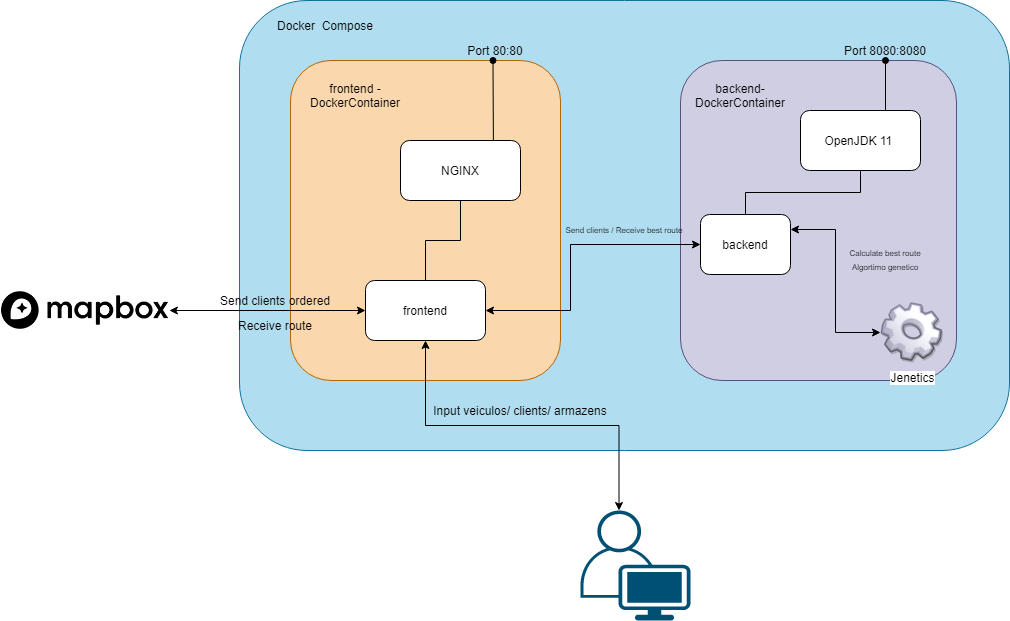

The diagram above was exported from draw.io. Its source (the exported page's mxGraphModel, read from the mxfile embedded in the PNG):
<mxGraphModel dx="2249" dy="772" grid="1" gridSize="10" guides="1" tooltips="1" connect="1" arrows="1" fold="1" page="1" pageScale="1" pageWidth="827" pageHeight="1169" math="0" shadow="0">
  <root>
    <mxCell id="0" />
    <mxCell id="1" parent="0" />
    <mxCell id="98zS-9yS3obFKtd0jKPp-1" value="" style="rounded=1;whiteSpace=wrap;html=1;fillColor=#b1ddf0;strokeColor=#10739e;align=left;" parent="1" vertex="1">
      <mxGeometry x="29" y="270" width="770" height="450" as="geometry" />
    </mxCell>
    <mxCell id="98zS-9yS3obFKtd0jKPp-2" value="Docker&amp;nbsp; Compose" style="text;html=1;strokeColor=none;fillColor=none;align=center;verticalAlign=middle;whiteSpace=wrap;rounded=0;" parent="1" vertex="1">
      <mxGeometry x="60" y="270" width="110" height="50" as="geometry" />
    </mxCell>
    <mxCell id="98zS-9yS3obFKtd0jKPp-3" value="" style="points=[[0.35,0,0],[0.98,0.51,0],[1,0.71,0],[0.67,1,0],[0,0.795,0],[0,0.65,0]];verticalLabelPosition=bottom;html=1;verticalAlign=top;aspect=fixed;align=center;pointerEvents=1;shape=mxgraph.cisco19.user;fillColor=#005073;strokeColor=none;" parent="1" vertex="1">
      <mxGeometry x="370" y="780" width="110" height="110" as="geometry" />
    </mxCell>
    <mxCell id="98zS-9yS3obFKtd0jKPp-4" value="" style="rounded=1;whiteSpace=wrap;html=1;fillColor=#fad7ac;strokeColor=#b46504;" parent="1" vertex="1">
      <mxGeometry x="80" y="330" width="270" height="320" as="geometry" />
    </mxCell>
    <mxCell id="98zS-9yS3obFKtd0jKPp-5" value="" style="rounded=1;whiteSpace=wrap;html=1;fillColor=#d0cee2;strokeColor=#56517e;" parent="1" vertex="1">
      <mxGeometry x="470" y="330" width="276" height="320" as="geometry" />
    </mxCell>
    <mxCell id="98zS-9yS3obFKtd0jKPp-6" value="frontend - DockerContainer" style="text;html=1;strokeColor=none;fillColor=none;align=center;verticalAlign=middle;whiteSpace=wrap;rounded=0;" parent="1" vertex="1">
      <mxGeometry x="90" y="340" width="110" height="50" as="geometry" />
    </mxCell>
    <mxCell id="98zS-9yS3obFKtd0jKPp-7" value="backend- DockerContainer" style="text;html=1;strokeColor=none;fillColor=none;align=center;verticalAlign=middle;whiteSpace=wrap;rounded=0;" parent="1" vertex="1">
      <mxGeometry x="480" y="340" width="100" height="50" as="geometry" />
    </mxCell>
    <mxCell id="98zS-9yS3obFKtd0jKPp-10" style="edgeStyle=orthogonalEdgeStyle;rounded=0;orthogonalLoop=1;jettySize=auto;html=1;entryX=0.75;entryY=0;entryDx=0;entryDy=0;exitX=0.75;exitY=0;exitDx=0;exitDy=0;endArrow=oval;endFill=1;" parent="1" source="98zS-9yS3obFKtd0jKPp-9" target="98zS-9yS3obFKtd0jKPp-4" edge="1">
      <mxGeometry relative="1" as="geometry">
        <Array as="points">
          <mxPoint x="283" y="430" />
          <mxPoint x="283" y="400" />
        </Array>
      </mxGeometry>
    </mxCell>
    <mxCell id="98zS-9yS3obFKtd0jKPp-16" style="edgeStyle=orthogonalEdgeStyle;rounded=0;orthogonalLoop=1;jettySize=auto;html=1;exitX=0.5;exitY=1;exitDx=0;exitDy=0;entryX=0.5;entryY=0;entryDx=0;entryDy=0;endArrow=none;endFill=0;" parent="1" source="98zS-9yS3obFKtd0jKPp-9" target="98zS-9yS3obFKtd0jKPp-15" edge="1">
      <mxGeometry relative="1" as="geometry" />
    </mxCell>
    <mxCell id="98zS-9yS3obFKtd0jKPp-9" value="NGINX" style="rounded=1;whiteSpace=wrap;html=1;" parent="1" vertex="1">
      <mxGeometry x="190" y="410" width="120" height="60" as="geometry" />
    </mxCell>
    <mxCell id="98zS-9yS3obFKtd0jKPp-11" value="Port 80:80" style="text;html=1;strokeColor=none;fillColor=none;align=center;verticalAlign=middle;whiteSpace=wrap;rounded=0;" parent="1" vertex="1">
      <mxGeometry x="250" y="310" width="70" height="20" as="geometry" />
    </mxCell>
    <mxCell id="98zS-9yS3obFKtd0jKPp-12" value="Port 8080:8080" style="text;html=1;strokeColor=none;fillColor=none;align=center;verticalAlign=middle;whiteSpace=wrap;rounded=0;" parent="1" vertex="1">
      <mxGeometry x="630" y="310" width="90" height="20" as="geometry" />
    </mxCell>
    <mxCell id="98zS-9yS3obFKtd0jKPp-14" style="edgeStyle=orthogonalEdgeStyle;rounded=0;orthogonalLoop=1;jettySize=auto;html=1;exitX=0.75;exitY=0;exitDx=0;exitDy=0;entryX=0.5;entryY=1;entryDx=0;entryDy=0;endArrow=oval;endFill=1;" parent="1" source="98zS-9yS3obFKtd0jKPp-13" target="98zS-9yS3obFKtd0jKPp-12" edge="1">
      <mxGeometry relative="1" as="geometry">
        <Array as="points">
          <mxPoint x="675" y="400" />
        </Array>
      </mxGeometry>
    </mxCell>
    <mxCell id="98zS-9yS3obFKtd0jKPp-18" style="edgeStyle=orthogonalEdgeStyle;rounded=0;orthogonalLoop=1;jettySize=auto;html=1;exitX=0.5;exitY=1;exitDx=0;exitDy=0;entryX=0.5;entryY=0;entryDx=0;entryDy=0;endArrow=none;endFill=0;" parent="1" source="98zS-9yS3obFKtd0jKPp-13" target="98zS-9yS3obFKtd0jKPp-17" edge="1">
      <mxGeometry relative="1" as="geometry" />
    </mxCell>
    <mxCell id="98zS-9yS3obFKtd0jKPp-13" value="OpenJDK 11&amp;nbsp;" style="rounded=1;whiteSpace=wrap;html=1;" parent="1" vertex="1">
      <mxGeometry x="590" y="380" width="120" height="60" as="geometry" />
    </mxCell>
    <mxCell id="98zS-9yS3obFKtd0jKPp-34" style="edgeStyle=orthogonalEdgeStyle;rounded=0;orthogonalLoop=1;jettySize=auto;html=1;entryX=0;entryY=0.5;entryDx=0;entryDy=0;startArrow=classic;startFill=1;endArrow=classic;endFill=1;" parent="1" source="98zS-9yS3obFKtd0jKPp-15" target="98zS-9yS3obFKtd0jKPp-17" edge="1">
      <mxGeometry relative="1" as="geometry">
        <Array as="points">
          <mxPoint x="360" y="580" />
          <mxPoint x="360" y="514" />
        </Array>
      </mxGeometry>
    </mxCell>
    <mxCell id="05j4RLRfSi8Wx5hE7LUY-2" style="edgeStyle=orthogonalEdgeStyle;rounded=0;orthogonalLoop=1;jettySize=auto;html=1;exitX=0;exitY=0.5;exitDx=0;exitDy=0;entryX=1;entryY=0.5;entryDx=0;entryDy=0;startArrow=classic;startFill=1;" edge="1" parent="1" source="98zS-9yS3obFKtd0jKPp-15" target="05j4RLRfSi8Wx5hE7LUY-1">
      <mxGeometry relative="1" as="geometry" />
    </mxCell>
    <mxCell id="98zS-9yS3obFKtd0jKPp-15" value="frontend" style="rounded=1;whiteSpace=wrap;html=1;" parent="1" vertex="1">
      <mxGeometry x="155" y="550" width="120" height="60" as="geometry" />
    </mxCell>
    <mxCell id="98zS-9yS3obFKtd0jKPp-26" style="edgeStyle=orthogonalEdgeStyle;rounded=0;orthogonalLoop=1;jettySize=auto;html=1;exitX=1;exitY=0.25;exitDx=0;exitDy=0;entryX=0;entryY=0.5;entryDx=0;entryDy=0;startArrow=classic;startFill=1;endArrow=classic;endFill=1;" parent="1" source="98zS-9yS3obFKtd0jKPp-17" target="98zS-9yS3obFKtd0jKPp-23" edge="1">
      <mxGeometry relative="1" as="geometry" />
    </mxCell>
    <mxCell id="98zS-9yS3obFKtd0jKPp-17" value="backend" style="rounded=1;whiteSpace=wrap;html=1;" parent="1" vertex="1">
      <mxGeometry x="490" y="484" width="90" height="60" as="geometry" />
    </mxCell>
    <mxCell id="98zS-9yS3obFKtd0jKPp-20" style="edgeStyle=orthogonalEdgeStyle;rounded=0;orthogonalLoop=1;jettySize=auto;html=1;exitX=0.35;exitY=0;exitDx=0;exitDy=0;exitPerimeter=0;entryX=0.5;entryY=1;entryDx=0;entryDy=0;endArrow=classic;endFill=1;startArrow=classic;startFill=1;" parent="1" source="98zS-9yS3obFKtd0jKPp-3" target="98zS-9yS3obFKtd0jKPp-15" edge="1">
      <mxGeometry relative="1" as="geometry" />
    </mxCell>
    <mxCell id="98zS-9yS3obFKtd0jKPp-21" value="Input veiculos/ clients/ armazens" style="text;html=1;strokeColor=none;fillColor=none;align=center;verticalAlign=middle;whiteSpace=wrap;rounded=0;" parent="1" vertex="1">
      <mxGeometry x="220" y="670" width="180" height="20" as="geometry" />
    </mxCell>
    <mxCell id="98zS-9yS3obFKtd0jKPp-23" value="Jenetics" style="shape=image;html=1;verticalAlign=top;verticalLabelPosition=bottom;labelBackgroundColor=#ffffff;imageAspect=0;aspect=fixed;image=https://cdn1.iconfinder.com/data/icons/nuvola2/128x128/apps/kservices.png" parent="1" vertex="1">
      <mxGeometry x="670" y="570" width="64" height="64" as="geometry" />
    </mxCell>
    <mxCell id="98zS-9yS3obFKtd0jKPp-33" value="&lt;font style=&quot;font-size: 8px&quot;&gt;Calculate best route&lt;br&gt;Algortimo genetico&lt;br&gt;&lt;/font&gt;" style="text;html=1;strokeColor=none;fillColor=none;align=center;verticalAlign=middle;whiteSpace=wrap;rounded=0;" parent="1" vertex="1">
      <mxGeometry x="615" y="508" width="120" height="40" as="geometry" />
    </mxCell>
    <mxCell id="98zS-9yS3obFKtd0jKPp-36" value="&lt;font style=&quot;font-size: 8px&quot;&gt;Send clients / Receive best route&lt;/font&gt;" style="text;html=1;strokeColor=none;fillColor=none;align=center;verticalAlign=middle;whiteSpace=wrap;rounded=0;" parent="1" vertex="1">
      <mxGeometry x="349" y="488" width="130" height="20" as="geometry" />
    </mxCell>
    <mxCell id="05j4RLRfSi8Wx5hE7LUY-1" value="" style="shape=image;verticalLabelPosition=bottom;labelBackgroundColor=#ffffff;verticalAlign=top;aspect=fixed;imageAspect=0;image=https://upload.wikimedia.org/wikipedia/commons/thumb/1/1f/Mapbox_logo_2019.svg/1280px-Mapbox_logo_2019.svg.png;" vertex="1" parent="1">
      <mxGeometry x="-210" y="561" width="168.89" height="38" as="geometry" />
    </mxCell>
    <mxCell id="05j4RLRfSi8Wx5hE7LUY-3" value="Send clients ordered" style="text;html=1;strokeColor=none;fillColor=none;align=center;verticalAlign=middle;whiteSpace=wrap;rounded=0;" vertex="1" parent="1">
      <mxGeometry x="-10" y="560" width="150" height="20" as="geometry" />
    </mxCell>
    <mxCell id="05j4RLRfSi8Wx5hE7LUY-5" value="Receive route" style="text;html=1;strokeColor=none;fillColor=none;align=center;verticalAlign=middle;whiteSpace=wrap;rounded=0;" vertex="1" parent="1">
      <mxGeometry x="-10" y="585" width="150" height="20" as="geometry" />
    </mxCell>
  </root>
</mxGraphModel>